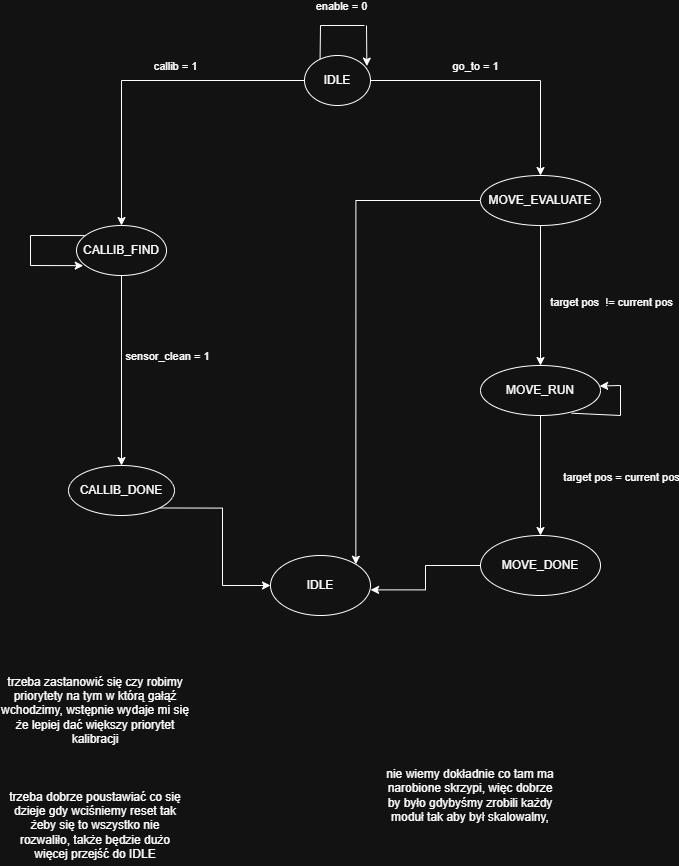

The diagram above was exported from draw.io. Its source (the exported page's mxGraphModel, read from the mxfile embedded in the PNG):
<mxGraphModel dx="1532" dy="908" grid="1" gridSize="10" guides="1" tooltips="1" connect="1" arrows="1" fold="1" page="1" pageScale="1" pageWidth="827" pageHeight="1169" math="0" shadow="0">
  <root>
    <mxCell id="0" />
    <mxCell id="1" parent="0" />
    <mxCell id="8QN-tij7ouBEBbsMxeFq-9" edge="1" parent="1" source="8QN-tij7ouBEBbsMxeFq-1" style="edgeStyle=orthogonalEdgeStyle;rounded=0;orthogonalLoop=1;jettySize=auto;html=1;exitX=0;exitY=0.5;exitDx=0;exitDy=0;" target="8QN-tij7ouBEBbsMxeFq-2">
      <mxGeometry relative="1" as="geometry" />
    </mxCell>
    <mxCell id="8QN-tij7ouBEBbsMxeFq-26" connectable="0" parent="8QN-tij7ouBEBbsMxeFq-9" style="edgeLabel;html=1;align=center;verticalAlign=middle;resizable=0;points=[];" value="callib = 1" vertex="1">
      <mxGeometry relative="1" x="-0.1925" y="-1" as="geometry">
        <mxPoint x="2" y="-14" as="offset" />
      </mxGeometry>
    </mxCell>
    <mxCell id="8QN-tij7ouBEBbsMxeFq-10" edge="1" parent="1" source="8QN-tij7ouBEBbsMxeFq-1" style="edgeStyle=orthogonalEdgeStyle;rounded=0;orthogonalLoop=1;jettySize=auto;html=1;exitX=1;exitY=0.5;exitDx=0;exitDy=0;" target="8QN-tij7ouBEBbsMxeFq-4">
      <mxGeometry relative="1" as="geometry" />
    </mxCell>
    <mxCell id="8QN-tij7ouBEBbsMxeFq-25" connectable="0" parent="8QN-tij7ouBEBbsMxeFq-10" style="edgeLabel;html=1;align=center;verticalAlign=middle;resizable=0;points=[];" value="go_to = 1" vertex="1">
      <mxGeometry relative="1" x="-0.2226" y="-2" as="geometry">
        <mxPoint y="-17" as="offset" />
      </mxGeometry>
    </mxCell>
    <mxCell id="8QN-tij7ouBEBbsMxeFq-1" parent="1" style="ellipse;whiteSpace=wrap;html=1;" value="IDLE" vertex="1">
      <mxGeometry height="50" width="66" x="354" y="190" as="geometry" />
    </mxCell>
    <mxCell id="8QN-tij7ouBEBbsMxeFq-11" edge="1" parent="1" source="8QN-tij7ouBEBbsMxeFq-2" style="edgeStyle=orthogonalEdgeStyle;rounded=0;orthogonalLoop=1;jettySize=auto;html=1;exitX=0.5;exitY=1;exitDx=0;exitDy=0;" target="8QN-tij7ouBEBbsMxeFq-3">
      <mxGeometry relative="1" as="geometry" />
    </mxCell>
    <mxCell id="8QN-tij7ouBEBbsMxeFq-29" connectable="0" parent="8QN-tij7ouBEBbsMxeFq-11" style="edgeLabel;html=1;align=center;verticalAlign=middle;resizable=0;points=[];" value="sensor_clean = 1" vertex="1">
      <mxGeometry relative="1" x="-0.0075" y="-1" as="geometry">
        <mxPoint x="46" y="-14" as="offset" />
      </mxGeometry>
    </mxCell>
    <mxCell id="8QN-tij7ouBEBbsMxeFq-2" parent="1" style="ellipse;whiteSpace=wrap;html=1;" value="CALLIB_FIND" vertex="1">
      <mxGeometry height="50" width="90" x="126" y="360" as="geometry" />
    </mxCell>
    <mxCell id="8QN-tij7ouBEBbsMxeFq-31" edge="1" parent="1" source="8QN-tij7ouBEBbsMxeFq-3" style="edgeStyle=orthogonalEdgeStyle;rounded=0;orthogonalLoop=1;jettySize=auto;html=1;exitX=1;exitY=1;exitDx=0;exitDy=0;entryX=0;entryY=0.5;entryDx=0;entryDy=0;" target="8QN-tij7ouBEBbsMxeFq-30">
      <mxGeometry relative="1" as="geometry" />
    </mxCell>
    <mxCell id="8QN-tij7ouBEBbsMxeFq-3" parent="1" style="ellipse;whiteSpace=wrap;html=1;" value="CALLIB_DONE" vertex="1">
      <mxGeometry height="50" width="106" x="118" y="600" as="geometry" />
    </mxCell>
    <mxCell id="8QN-tij7ouBEBbsMxeFq-18" edge="1" parent="1" source="8QN-tij7ouBEBbsMxeFq-4" style="edgeStyle=orthogonalEdgeStyle;rounded=0;orthogonalLoop=1;jettySize=auto;html=1;exitX=0.5;exitY=1;exitDx=0;exitDy=0;entryX=0.5;entryY=0;entryDx=0;entryDy=0;" target="8QN-tij7ouBEBbsMxeFq-5">
      <mxGeometry relative="1" as="geometry" />
    </mxCell>
    <mxCell id="8QN-tij7ouBEBbsMxeFq-32" connectable="0" parent="8QN-tij7ouBEBbsMxeFq-18" style="edgeLabel;html=1;align=center;verticalAlign=middle;resizable=0;points=[];" value="target pos&amp;nbsp; != current pos" vertex="1">
      <mxGeometry relative="1" x="0.0976" as="geometry">
        <mxPoint x="70" as="offset" />
      </mxGeometry>
    </mxCell>
    <mxCell id="8QN-tij7ouBEBbsMxeFq-33" edge="1" parent="1" source="8QN-tij7ouBEBbsMxeFq-4" style="edgeStyle=orthogonalEdgeStyle;rounded=0;orthogonalLoop=1;jettySize=auto;html=1;exitX=0;exitY=0.5;exitDx=0;exitDy=0;entryX=1;entryY=0;entryDx=0;entryDy=0;" target="8QN-tij7ouBEBbsMxeFq-30">
      <mxGeometry relative="1" as="geometry" />
    </mxCell>
    <mxCell id="8QN-tij7ouBEBbsMxeFq-4" parent="1" style="ellipse;whiteSpace=wrap;html=1;" value="MOVE_EVALUATE" vertex="1">
      <mxGeometry height="50" width="120" x="530" y="310" as="geometry" />
    </mxCell>
    <mxCell id="8QN-tij7ouBEBbsMxeFq-19" edge="1" parent="1" source="8QN-tij7ouBEBbsMxeFq-5" style="edgeStyle=orthogonalEdgeStyle;rounded=0;orthogonalLoop=1;jettySize=auto;html=1;exitX=0.5;exitY=1;exitDx=0;exitDy=0;" target="8QN-tij7ouBEBbsMxeFq-6">
      <mxGeometry relative="1" as="geometry" />
    </mxCell>
    <mxCell id="8QN-tij7ouBEBbsMxeFq-34" connectable="0" parent="8QN-tij7ouBEBbsMxeFq-19" style="edgeLabel;html=1;align=center;verticalAlign=middle;resizable=0;points=[];" value="target pos = current pos" vertex="1">
      <mxGeometry relative="1" x="-0.0806" y="-1" as="geometry">
        <mxPoint x="81" y="5" as="offset" />
      </mxGeometry>
    </mxCell>
    <mxCell id="8QN-tij7ouBEBbsMxeFq-5" parent="1" style="ellipse;whiteSpace=wrap;html=1;" value="MOVE_RUN" vertex="1">
      <mxGeometry height="50" width="120" x="530" y="500" as="geometry" />
    </mxCell>
    <mxCell id="8QN-tij7ouBEBbsMxeFq-6" parent="1" style="ellipse;whiteSpace=wrap;html=1;" value="MOVE_DONE" vertex="1">
      <mxGeometry height="60" width="120" x="530" y="670" as="geometry" />
    </mxCell>
    <mxCell id="8QN-tij7ouBEBbsMxeFq-22" edge="1" parent="1" style="endArrow=classic;html=1;rounded=0;entryX=0.945;entryY=0.212;entryDx=0;entryDy=0;entryPerimeter=0;" target="8QN-tij7ouBEBbsMxeFq-1" value="">
      <mxGeometry height="50" relative="1" width="50" as="geometry">
        <mxPoint x="416" y="160" as="sourcePoint" />
        <mxPoint x="460" y="120" as="targetPoint" />
      </mxGeometry>
    </mxCell>
    <mxCell id="8QN-tij7ouBEBbsMxeFq-23" edge="1" parent="1" style="endArrow=none;html=1;rounded=0;" value="">
      <mxGeometry height="50" relative="1" width="50" as="geometry">
        <mxPoint x="370" y="160" as="sourcePoint" />
        <mxPoint x="414" y="160" as="targetPoint" />
      </mxGeometry>
    </mxCell>
    <mxCell id="8QN-tij7ouBEBbsMxeFq-28" connectable="0" parent="8QN-tij7ouBEBbsMxeFq-23" style="edgeLabel;html=1;align=center;verticalAlign=middle;resizable=0;points=[];" value="enable = 0" vertex="1">
      <mxGeometry relative="1" x="-0.0455" y="3" as="geometry">
        <mxPoint y="-17" as="offset" />
      </mxGeometry>
    </mxCell>
    <mxCell id="8QN-tij7ouBEBbsMxeFq-24" edge="1" parent="1" source="8QN-tij7ouBEBbsMxeFq-1" style="endArrow=none;html=1;rounded=0;exitX=0.236;exitY=0.068;exitDx=0;exitDy=0;exitPerimeter=0;" value="">
      <mxGeometry height="50" relative="1" width="50" as="geometry">
        <mxPoint x="320" y="210" as="sourcePoint" />
        <mxPoint x="370" y="160" as="targetPoint" />
      </mxGeometry>
    </mxCell>
    <mxCell id="8QN-tij7ouBEBbsMxeFq-27" parent="1" style="text;html=1;whiteSpace=wrap;strokeColor=none;fillColor=none;align=center;verticalAlign=middle;rounded=0;" value="trzeba zastanowić się czy robimy priorytety na tym w którą gałąź wchodzimy, wstępnie wydaje mi się że lepiej dać większy priorytet kalibracji" vertex="1">
      <mxGeometry height="130" width="190" x="50" y="780" as="geometry" />
    </mxCell>
    <mxCell id="8QN-tij7ouBEBbsMxeFq-30" parent="1" style="ellipse;whiteSpace=wrap;html=1;" value="IDLE" vertex="1">
      <mxGeometry height="60" width="100" x="320" y="690" as="geometry" />
    </mxCell>
    <mxCell id="8QN-tij7ouBEBbsMxeFq-36" edge="1" parent="1" source="8QN-tij7ouBEBbsMxeFq-5" style="endArrow=none;html=1;rounded=0;exitX=0.759;exitY=0.954;exitDx=0;exitDy=0;exitPerimeter=0;" value="">
      <mxGeometry height="50" relative="1" width="50" as="geometry">
        <mxPoint x="660" y="570" as="sourcePoint" />
        <mxPoint x="670" y="550" as="targetPoint" />
      </mxGeometry>
    </mxCell>
    <mxCell id="8QN-tij7ouBEBbsMxeFq-37" edge="1" parent="1" style="endArrow=none;html=1;rounded=0;" value="">
      <mxGeometry height="50" relative="1" width="50" as="geometry">
        <mxPoint x="670" y="550" as="sourcePoint" />
        <mxPoint x="670" y="520" as="targetPoint" />
      </mxGeometry>
    </mxCell>
    <mxCell id="8QN-tij7ouBEBbsMxeFq-38" edge="1" parent="1" style="endArrow=classic;html=1;rounded=0;entryX=0.993;entryY=0.411;entryDx=0;entryDy=0;entryPerimeter=0;" target="8QN-tij7ouBEBbsMxeFq-5" value="">
      <mxGeometry height="50" relative="1" width="50" as="geometry">
        <mxPoint x="670" y="520" as="sourcePoint" />
        <mxPoint x="720" y="470" as="targetPoint" />
      </mxGeometry>
    </mxCell>
    <mxCell id="8QN-tij7ouBEBbsMxeFq-40" edge="1" parent="1" source="8QN-tij7ouBEBbsMxeFq-6" style="edgeStyle=orthogonalEdgeStyle;rounded=0;orthogonalLoop=1;jettySize=auto;html=1;exitX=0;exitY=0.5;exitDx=0;exitDy=0;entryX=1.001;entryY=0.573;entryDx=0;entryDy=0;entryPerimeter=0;" target="8QN-tij7ouBEBbsMxeFq-30">
      <mxGeometry relative="1" as="geometry" />
    </mxCell>
    <mxCell id="8QN-tij7ouBEBbsMxeFq-41" edge="1" parent="1" style="endArrow=none;html=1;rounded=0;entryX=0.09;entryY=0.201;entryDx=0;entryDy=0;entryPerimeter=0;" target="8QN-tij7ouBEBbsMxeFq-2" value="">
      <mxGeometry height="50" relative="1" width="50" as="geometry">
        <mxPoint x="80" y="370" as="sourcePoint" />
        <mxPoint x="130" y="320" as="targetPoint" />
      </mxGeometry>
    </mxCell>
    <mxCell id="8QN-tij7ouBEBbsMxeFq-42" edge="1" parent="1" style="endArrow=none;html=1;rounded=0;" value="">
      <mxGeometry height="50" relative="1" width="50" as="geometry">
        <mxPoint x="80" y="400" as="sourcePoint" />
        <mxPoint x="80" y="370" as="targetPoint" />
      </mxGeometry>
    </mxCell>
    <mxCell id="8QN-tij7ouBEBbsMxeFq-43" edge="1" parent="1" style="endArrow=classic;html=1;rounded=0;entryX=0.075;entryY=0.803;entryDx=0;entryDy=0;entryPerimeter=0;" target="8QN-tij7ouBEBbsMxeFq-2" value="">
      <mxGeometry height="50" relative="1" width="50" as="geometry">
        <mxPoint x="80" y="400" as="sourcePoint" />
        <mxPoint x="130" y="350" as="targetPoint" />
      </mxGeometry>
    </mxCell>
    <mxCell id="8QN-tij7ouBEBbsMxeFq-44" parent="1" style="text;html=1;whiteSpace=wrap;strokeColor=none;fillColor=none;align=center;verticalAlign=middle;rounded=0;" value="trzeba dobrze poustawiać co się dzieje gdy wciśniemy reset tak żeby się to wszystko nie rozwaliło, także będzie dużo więcej przejść do IDLE" vertex="1">
      <mxGeometry height="80" width="180" x="55" y="920" as="geometry" />
    </mxCell>
    <mxCell id="8QN-tij7ouBEBbsMxeFq-45" parent="1" style="text;html=1;whiteSpace=wrap;strokeColor=none;fillColor=none;align=center;verticalAlign=middle;rounded=0;" value="nie wiemy dokładnie co tam ma narobione skrzypi, więc dobrze by było gdybyśmy zrobili każdy moduł tak aby był skalowalny," vertex="1">
      <mxGeometry height="140" width="180" x="430" y="860" as="geometry" />
    </mxCell>
  </root>
</mxGraphModel>